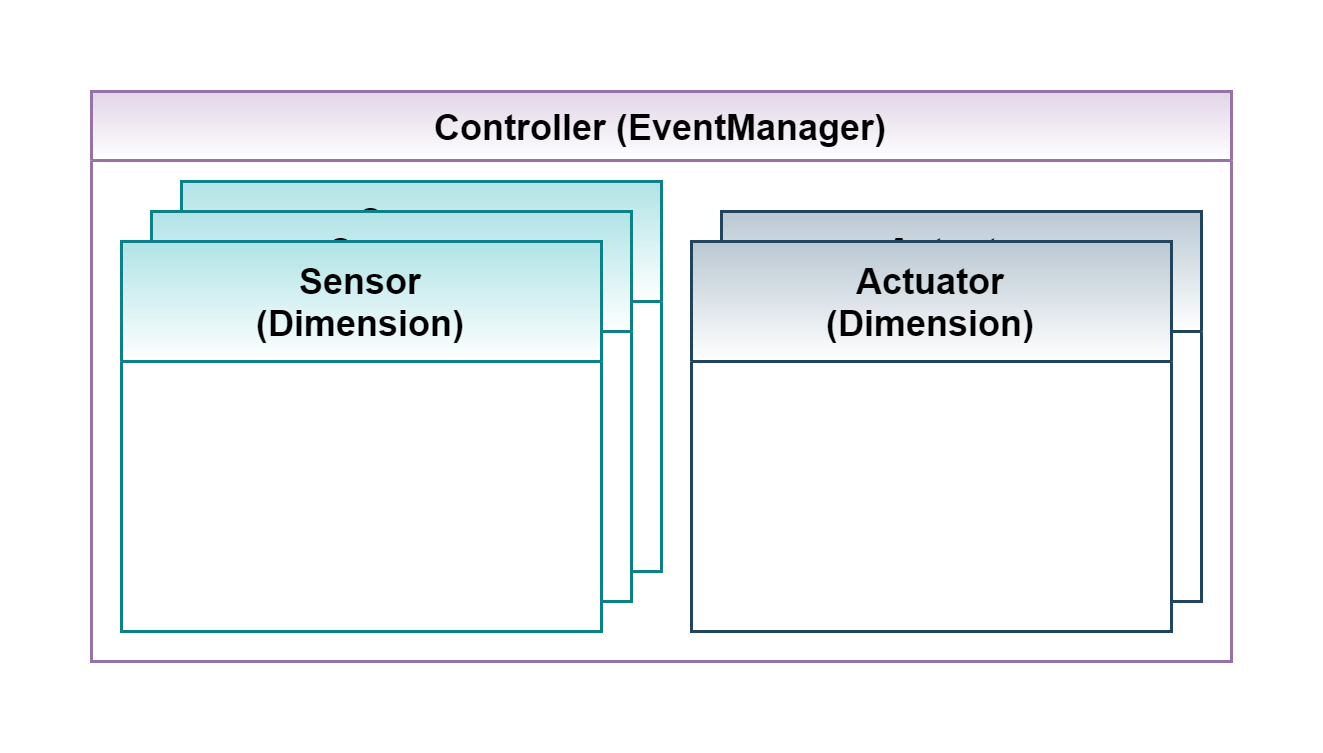

The diagram above was exported from draw.io. Its source (the exported page's mxGraphModel, read from the mxfile embedded in the PNG):
<mxGraphModel dx="1038" dy="641" grid="1" gridSize="10" guides="1" tooltips="1" connect="1" arrows="1" fold="1" page="1" pageScale="1" pageWidth="3300" pageHeight="4681" math="0" shadow="0">
  <root>
    <mxCell id="0" />
    <mxCell id="1" parent="0" />
    <mxCell id="05FXC37_nWo35OnWCRaO-1" value="Controller (EventManager)" style="swimlane;swimlaneFillColor=#FFFFFF;fillColor=#e1d5e7;strokeColor=#9673a6;gradientColor=#FFFFFF;" vertex="1" parent="1">
      <mxGeometry x="240" y="160" width="380" height="190" as="geometry" />
    </mxCell>
    <mxCell id="05FXC37_nWo35OnWCRaO-7" value="Sensor&#10;(Dimension)" style="swimlane;swimlaneFillColor=#FFFFFF;startSize=40;fillColor=#b0e3e6;strokeColor=#0e8088;gradientColor=#FFFFFF;" vertex="1" parent="05FXC37_nWo35OnWCRaO-1">
      <mxGeometry x="30" y="30" width="160" height="130" as="geometry" />
    </mxCell>
    <mxCell id="05FXC37_nWo35OnWCRaO-6" value="Sensor&#10;(Dimension)" style="swimlane;swimlaneFillColor=#FFFFFF;startSize=40;fillColor=#b0e3e6;strokeColor=#0e8088;gradientColor=#FFFFFF;" vertex="1" parent="05FXC37_nWo35OnWCRaO-1">
      <mxGeometry x="20" y="40" width="160" height="130" as="geometry" />
    </mxCell>
    <mxCell id="05FXC37_nWo35OnWCRaO-5" value="Actuator &#10;(Dimension)" style="swimlane;swimlaneFillColor=#FFFFFF;startSize=40;fillColor=#bac8d3;strokeColor=#23445d;gradientColor=#FFFFFF;" vertex="1" parent="05FXC37_nWo35OnWCRaO-1">
      <mxGeometry x="210" y="40" width="160" height="130" as="geometry" />
    </mxCell>
    <mxCell id="05FXC37_nWo35OnWCRaO-3" value="Sensor&#10;(Dimension)" style="swimlane;swimlaneFillColor=#FFFFFF;startSize=40;fillColor=#b0e3e6;strokeColor=#0e8088;gradientColor=#FFFFFF;" vertex="1" parent="05FXC37_nWo35OnWCRaO-1">
      <mxGeometry x="10" y="50" width="160" height="130" as="geometry" />
    </mxCell>
    <mxCell id="05FXC37_nWo35OnWCRaO-4" value="Actuator &#10;(Dimension)" style="swimlane;swimlaneFillColor=#FFFFFF;startSize=40;fillColor=#bac8d3;strokeColor=#23445d;gradientColor=#FFFFFF;" vertex="1" parent="05FXC37_nWo35OnWCRaO-1">
      <mxGeometry x="200" y="50" width="160" height="130" as="geometry" />
    </mxCell>
  </root>
</mxGraphModel>